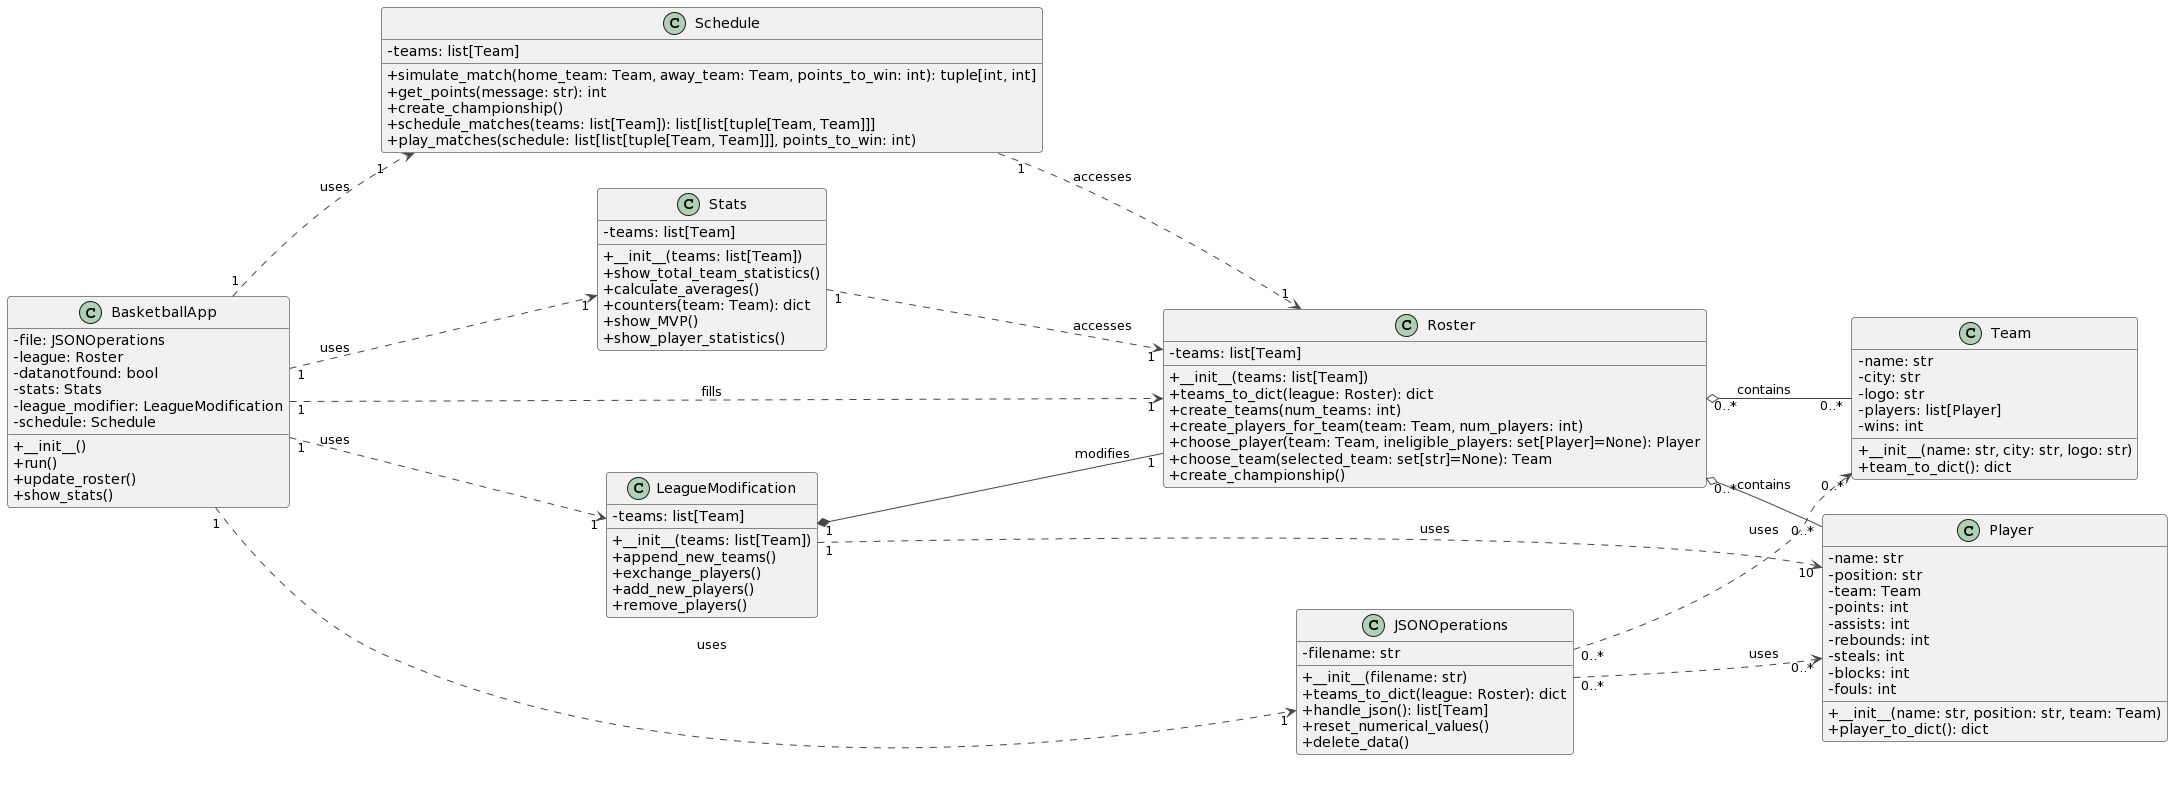

The diagram above was rendered by PlantUML. Its source (embedded in the PNG):
@startuml
!theme vibrant
left to right direction
hide empty members
skinparam classAttributeIconSize 0

' This class represents a basketball team
class Team {
  - name: str
  - city: str
  - logo: str
  - players: list[Player]
  - wins: int
  + __init__(name: str, city: str, logo: str)
  + team_to_dict(): dict
}

' This class represents a basketball player
class Player {
  - name: str
  - position: str
  - team: Team
  - points: int
  - assists: int
  - rebounds: int
  - steals: int
  - blocks: int
  - fouls: int
  + __init__(name: str, position: str, team: Team)
  + player_to_dict(): dict
}

' This class represents a roster of teams
class Roster {
  - teams: list[Team]
  + __init__(teams: list[Team])
  + teams_to_dict(league: Roster): dict
  + create_teams(num_teams: int)
  + create_players_for_team(team: Team, num_players: int)
  + choose_player(team: Team, ineligible_players: set[Player]=None): Player
  + choose_team(selected_team: set[str]=None): Team
  + create_championship()
}

' This class represents a schedule of matches
class Schedule {
  - teams: list[Team]
  + simulate_match(home_team: Team, away_team: Team, points_to_win: int): tuple[int, int]
  + get_points(message: str): int
  + create_championship()
  + schedule_matches(teams: list[Team]): list[list[tuple[Team, Team]]]
  + play_matches(schedule: list[list[tuple[Team, Team]]], points_to_win: int)
}

' This class represents a modification of the league
class LeagueModification {
  - teams: list[Team]
  + __init__(teams: list[Team])
  + append_new_teams()
  + exchange_players()
  + add_new_players()
  + remove_players()
}

' This class represents the statistics of the league
class Stats {
  - teams: list[Team]
  + __init__(teams: list[Team])
  + show_total_team_statistics()
  + calculate_averages()
  + counters(team: Team): dict
  + show_MVP()
  + show_player_statistics()
}

' This class represents the JSON operations of the league
class JSONOperations {
  - filename: str
  + __init__(filename: str)
  + teams_to_dict(league: Roster): dict
  + handle_json(): list[Team]
  + reset_numerical_values()
  + delete_data()
}

' This class represents the main application of the basketball simulation
class BasketballApp {
  - file: JSONOperations
  - league: Roster
  - datanotfound: bool
  - stats: Stats
  - league_modifier: LeagueModification
  - schedule: Schedule
  + __init__()
  + run()
  + update_roster()
  + show_stats()
}




' A schedule can access a roster
Schedule "1" ..> "1" Roster: accesses



' A league modification can modify a roster
LeagueModification "1" *-- "1" Roster: modifies
LeagueModification "1" ..> "10" Player: uses

' A stats class can access a roster
Stats "1" ..> "1" Roster: accesses

' A JSON operations class can handle a roster
JSONOperations "0..*" ..> "0..*" Team: uses
JSONOperations "0..*" ..> "0..*" Player: uses

Roster "0..*" o-- "0..*" Team : contains
Roster "0..*" o-- "0..*" Player : contains

' A basketball app inherits from JSON operations and uses other classes
BasketballApp "1" ..> "1" JSONOperations: uses
BasketballApp "1" ..> "1" Roster: fills
BasketballApp "1" ..> "1" Stats: uses
BasketballApp "1" ..> "1" LeagueModification: uses
BasketballApp "1" ..> "1" Schedule: uses
@enduml